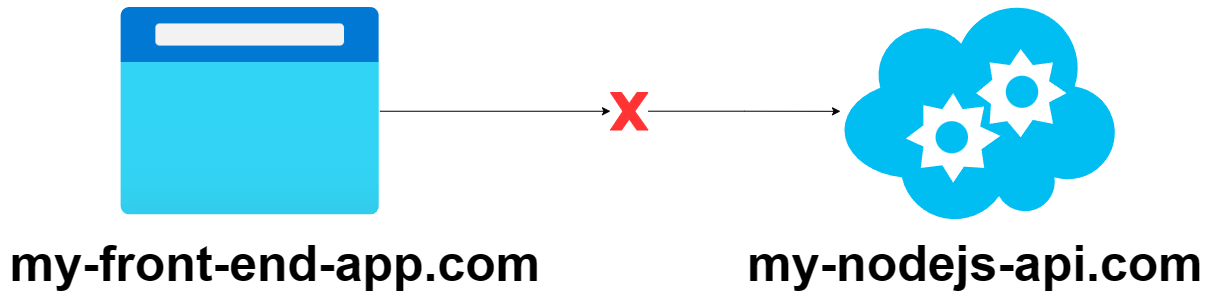

The diagram above was exported from draw.io. Its source (the exported page's mxGraphModel, read from the mxfile embedded in the PNG):
<mxGraphModel dx="1631" dy="884" grid="1" gridSize="10" guides="1" tooltips="1" connect="1" arrows="1" fold="1" page="1" pageScale="1" pageWidth="850" pageHeight="1100" math="0" shadow="0">
  <root>
    <mxCell id="0" />
    <mxCell id="1" parent="0" />
    <mxCell id="uh0HjOs8aup4bfnfs5fr-4" style="edgeStyle=orthogonalEdgeStyle;rounded=0;orthogonalLoop=1;jettySize=auto;html=1;" edge="1" parent="1" source="uh0HjOs8aup4bfnfs5fr-9" target="uh0HjOs8aup4bfnfs5fr-3">
      <mxGeometry relative="1" as="geometry" />
    </mxCell>
    <mxCell id="uh0HjOs8aup4bfnfs5fr-2" value="" style="image;aspect=fixed;html=1;points=[];align=center;fontSize=12;image=img/lib/azure2/general/Browser.svg;" vertex="1" parent="1">
      <mxGeometry x="150" y="185" width="259.38" height="207.5" as="geometry" />
    </mxCell>
    <mxCell id="uh0HjOs8aup4bfnfs5fr-3" value="" style="verticalLabelPosition=bottom;html=1;verticalAlign=top;align=center;strokeColor=none;fillColor=#00BEF2;shape=mxgraph.azure.cloud_service;" vertex="1" parent="1">
      <mxGeometry x="870" y="177.75" width="277.5" height="222" as="geometry" />
    </mxCell>
    <mxCell id="uh0HjOs8aup4bfnfs5fr-7" value="my-front-end-app.com" style="text;html=1;strokeColor=none;fillColor=none;align=center;verticalAlign=middle;whiteSpace=wrap;rounded=0;fontStyle=1;fontSize=50;" vertex="1" parent="1">
      <mxGeometry x="30" y="425.84" width="550" height="30" as="geometry" />
    </mxCell>
    <mxCell id="uh0HjOs8aup4bfnfs5fr-8" value="my-nodejs-api.com" style="text;html=1;strokeColor=none;fillColor=none;align=center;verticalAlign=middle;whiteSpace=wrap;rounded=0;fontStyle=1;fontSize=50;" vertex="1" parent="1">
      <mxGeometry x="770" y="401.67" width="470" height="78.33" as="geometry" />
    </mxCell>
    <mxCell id="uh0HjOs8aup4bfnfs5fr-10" value="" style="edgeStyle=orthogonalEdgeStyle;rounded=0;orthogonalLoop=1;jettySize=auto;html=1;" edge="1" parent="1" source="uh0HjOs8aup4bfnfs5fr-2" target="uh0HjOs8aup4bfnfs5fr-9">
      <mxGeometry relative="1" as="geometry">
        <mxPoint x="283" y="343" as="sourcePoint" />
        <mxPoint x="510" y="343" as="targetPoint" />
      </mxGeometry>
    </mxCell>
    <mxCell id="uh0HjOs8aup4bfnfs5fr-9" value="" style="verticalLabelPosition=bottom;verticalAlign=top;html=1;shape=mxgraph.basic.x;fillColor=#FF3333;strokeColor=#ff3333;" vertex="1" parent="1">
      <mxGeometry x="640" y="270" width="37.5" height="37.5" as="geometry" />
    </mxCell>
  </root>
</mxGraphModel>